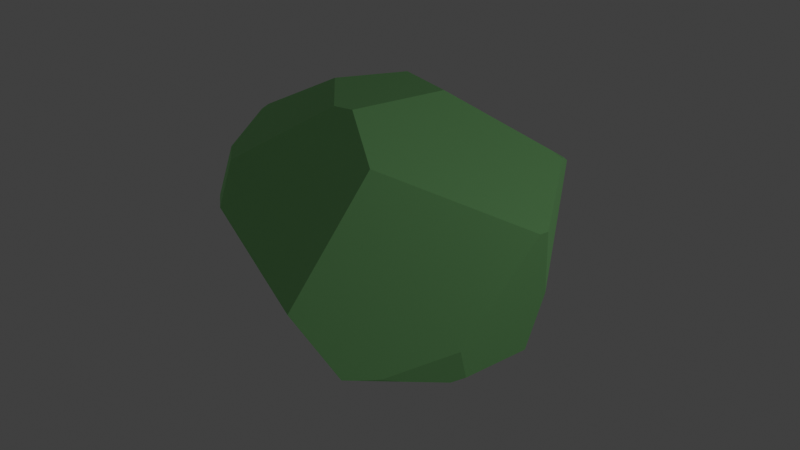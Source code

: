 # Source: bush.blend  (saved by Blender 2.93.21; exported with 4.5.12 LTS)
import bpy
from mathutils import Matrix  # noqa: F401  (used for matrix-valued properties, if any)

bpy.ops.wm.read_factory_settings(use_empty=True)
scene = bpy.context.scene
scene.name = 'Scene'

# ---- collections
col_collection = bpy.data.collections.new('Collection'); scene.collection.children.link(col_collection)

# ---- materials (node trees are filled in below, after node groups)
mat_leaf = bpy.data.materials.new('leaf')
mat_leaf.use_transparent_shadow = False

# ---- material node trees
mat_leaf.use_nodes = True; mat_leaf.node_tree.nodes.clear()
_N = mat_leaf.node_tree.nodes; _L = mat_leaf.node_tree.links
n0 = _N.new('ShaderNodeBsdfPrincipled'); n0.name = 'Principled BSDF'; n0.location = (10, 300)
n0.distribution = 'GGX'
n0.subsurface_method = 'BURLEY'
n0.inputs[0].default_value = (0.4117, 1.001, 0.3622, 1.0)
n0.inputs[1].default_value = 0.8
n0.inputs[2].default_value = 0.8
n0.inputs[3].default_value = 1.45
n0.inputs[27].default_value = (0.0, 0.0, 0.0, 1.0)
n0.inputs[28].default_value = 1.0
n1 = _N.new('ShaderNodeOutputMaterial'); n1.name = 'Material Output'; n1.location = (300, 300)
_L.new(n0.outputs[0], n1.inputs[0])
n1.is_active_output = True

# ---- world
world_world = bpy.data.worlds.new('World'); scene.world = world_world
world_world.use_nodes = True; world_world.node_tree.nodes.clear()
_N = world_world.node_tree.nodes; _L = world_world.node_tree.links
n0 = _N.new('ShaderNodeOutputWorld'); n0.name = 'World Output'; n0.location = (300, 300)
n1 = _N.new('ShaderNodeBackground'); n1.name = 'Background'; n1.location = (10, 300)
n1.inputs[0].default_value = (0.05088, 0.05088, 0.05088, 1.0)
_L.new(n1.outputs[0], n0.inputs[0])
n0.is_active_output = True
world_world.color = (0.05088, 0.05088, 0.05088)
world_world.use_sun_shadow = False
world_world.sun_shadow_jitter_overblur = 0.0

# ---- lights
light_light = bpy.data.lights.new('Light', 'POINT')
light_light.transmission_factor = 0.0
light_light.energy = 100.0
light_light.shadow_soft_size = 0.1
light_light.shadow_maximum_resolution = 0.006
light_light.use_absolute_resolution = True

# ---- meshes
me_cube_004 = bpy.data.meshes.new('Cube.004')
me_cube_004.from_pydata([(-0.1673, 0.3735, -0.1198), (-0.1618, 0.3773, -0.1139), (-0.1794, 0.3642, -0.1315), (0.2602, 0.1929, 0.1702), (-0.1228, 0.3888, -0.1185), (-0.1174, 0.3891, -0.1228), (-0.1458, 0.3869, -0.09463), (0.154, 0.3202, 0.1702), (-0.2608, 0.1414, -0.2192), (-0.2781, 0.2379, -0.1487), (-0.1732, -0.2354, 0.007537), (-0.1586, -0.246, -0.08024), (0.2919, 0.115, 0.1762), (0.09155, 0.3235, 0.1811), (-0.07581, 0.3476, 0.1157), (-0.1699, 0.3669, -0.1357), (0.1947, 0.2837, -0.1876), (0.1188, 0.373, -0.1432), (-0.1104, 0.3892, -0.1274), (-0.2286, 0.1427, -0.2383), (-0.3071, 0.1272, -0.04076), (0.2789, 0.09609, 0.1814), (0.2961, 0.1066, 0.1727), (0.3437, 0.1011, -0.06733), (0.3223, 0.1308, -0.1863), (0.3548, 0.02306, 0.04773), (0.285, 0.01445, -0.2502), (0.08666, -0.03068, -0.3306), (0.1581, 0.02375, -0.3077), (0.2674, -0.003085, -0.2656), (0.2192, -0.08115, -0.2784), (0.07034, -0.2582, -0.2052), (0.1308, -0.2232, 0.07408), (0.35, 0.00758, 0.04013), (0.2875, -0.03367, -0.1982), (0.1979, -0.1184, -0.2812), (0.1673, -0.149, -0.2931), (0.1505, -0.1659, -0.2982), (-0.05025, 0.09717, 0.2411), (-0.1944, 0.1461, 0.1716), (-0.2843, -0.05858, 0.1132), (-0.2271, 0.1127, 0.1529), (-0.2919, -0.04484, -0.1064), (-0.2328, -0.1786, -0.07204), (-0.2374, -0.1775, 0.02311), (-0.2912, -0.06578, 0.101), (-0.3187, 0.004472, -0.0009172), (0.01212, -0.2147, 0.1561), (0.1103, -0.04829, 0.2339), (0.05279, -0.2138, 0.1591), (-0.1063, -0.09222, 0.2008), (-0.02245, 0.008377, 0.2495)], [], [(44, 43, 11, 10), (46, 20, 9, 8, 42), (6, 14, 13, 7, 17, 18, 5, 4), (0, 1, 6, 4, 5, 18, 15, 2), (9, 2, 15, 19, 8), (38, 13, 14, 39), (12, 21, 22), (17, 7, 3, 23, 24, 16), (3, 12, 22, 25, 23), (32, 31, 37, 36, 35, 34, 33), (34, 35, 30, 29, 26), (16, 24, 26, 29, 28), (17, 16, 28, 27, 19, 15, 18), (29, 30, 36, 37, 27, 28), (30, 35, 36), (25, 33, 34, 26, 24, 23), (49, 32, 33, 25, 22, 21, 48), (45, 40, 41, 20, 46), (14, 6, 1, 0, 2, 9, 20, 41, 39), (45, 46, 42, 43, 44), (8, 19, 27, 37, 31, 11, 43, 42), (38, 39, 41, 40, 50, 51), (51, 50, 47, 49, 48), (3, 7, 13, 38, 51, 48, 21, 12), (31, 32, 49, 47, 10, 11), (10, 47, 50, 40, 45, 44)])
_uv = me_cube_004.uv_layers.new(name='CarteUV')
_uv.uv.foreach_set('vector', [0.5248, 0.3697, 0.4683, 0.3633, 0.4653, 0.4818, 0.51, 0.4671, 0.5229, 0.24, 0.506, 0.2528, 0.4397, 0.2433, 0.3912, 0.2864, 0.4495, 0.2601, 0.4636, 0.3193, 0.5553, 0.3633, 0.5751, 0.4291, 0.5665, 0.4504, 0.4446, 0.4222, 0.4515, 0.3328, 0.4531, 0.3301, 0.4547, 0.3281, 0.4531, 0.31, 0.4556, 0.3125, 0.4636, 0.3193, 0.4547, 0.3281, 0.4531, 0.3301, 0.4515, 0.3328, 0.4465, 0.3083, 0.4479, 0.3044, 0.4397, 0.2433, 0.4479, 0.3044, 0.4465, 0.3083, 0.3771, 0.3172, 0.3912, 0.2864, 0.6551, 0.4935, 0.5751, 0.4291, 0.5553, 0.3633, 0.6259, 0.3793, 0.5696, 0.5642, 0.5745, 0.5715, 0.5681, 0.5681, 0.4446, 0.4222, 0.5665, 0.4504, 0.5678, 0.5274, 0.4753, 0.5787, 0.4281, 0.5613, 0.4264, 0.4719, 0.5678, 0.5274, 0.5696, 0.5642, 0.5681, 0.5681, 0.5197, 0.6079, 0.4753, 0.5787, 0.5458, 0.6641, 0.4025, 0.6689, 0.3519, 0.6905, 0.356, 0.6839, 0.365, 0.6711, 0.4127, 0.6315, 0.5167, 0.6144, 0.4127, 0.6315, 0.365, 0.6711, 0.3681, 0.6536, 0.3789, 0.6177, 0.3889, 0.6113, 0.4264, 0.4719, 0.4281, 0.5613, 0.3889, 0.6113, 0.3789, 0.6177, 0.3488, 0.593, 0.4446, 0.4222, 0.4264, 0.4719, 0.3488, 0.593, 0.3314, 0.5874, 0.3771, 0.3172, 0.4465, 0.3083, 0.4515, 0.3328, 0.3789, 0.6177, 0.3681, 0.6536, 0.356, 0.6839, 0.3519, 0.6905, 0.3314, 0.5874, 0.3488, 0.593, 0.3681, 0.6536, 0.365, 0.6711, 0.356, 0.6839, 0.5197, 0.6079, 0.5167, 0.6144, 0.4127, 0.6315, 0.3889, 0.6113, 0.4281, 0.5613, 0.4753, 0.5787, 0.5884, 0.6348, 0.5458, 0.6641, 0.5167, 0.6144, 0.5197, 0.6079, 0.5681, 0.5681, 0.5745, 0.5715, 0.6321, 0.6083, 0.5861, 0.2995, 0.5949, 0.3124, 0.6214, 0.3655, 0.506, 0.2528, 0.5229, 0.24, 0.5553, 0.3633, 0.4636, 0.3193, 0.4556, 0.3125, 0.4531, 0.31, 0.4479, 0.3044, 0.4397, 0.2433, 0.506, 0.2528, 0.6214, 0.3655, 0.6259, 0.3793, 0.5861, 0.2995, 0.5229, 0.24, 0.4495, 0.2601, 0.4683, 0.3633, 0.5248, 0.3697, 0.3912, 0.2864, 0.3771, 0.3172, 0.3314, 0.5874, 0.3519, 0.6905, 0.4025, 0.6689, 0.4653, 0.4818, 0.4683, 0.3633, 0.4495, 0.2601, 0.6551, 0.4935, 0.6259, 0.3793, 0.6214, 0.3655, 0.5949, 0.3124, 0.6354, 0.4952, 0.6585, 0.5468, 0.6585, 0.5468, 0.6354, 0.4952, 0.5866, 0.6096, 0.5884, 0.6348, 0.6321, 0.6083, 0.5678, 0.5274, 0.5665, 0.4504, 0.5751, 0.4291, 0.6551, 0.4935, 0.6585, 0.5468, 0.6321, 0.6083, 0.5745, 0.5715, 0.5696, 0.5642, 0.4025, 0.6689, 0.5458, 0.6641, 0.5884, 0.6348, 0.5866, 0.6096, 0.51, 0.4671, 0.4653, 0.4818, 0.51, 0.4671, 0.5866, 0.6096, 0.6354, 0.4952, 0.5949, 0.3124, 0.5861, 0.2995, 0.5248, 0.3697])
me_cube_004.materials.append(mat_leaf)
me_cube_004.use_remesh_fix_poles = True
me_cube_004.use_remesh_preserve_attributes = False
me_cube_004.update()

# ---- objects
ob_light = bpy.data.objects.new('Light', light_light)
ob_leaf3 = bpy.data.objects.new('Leaf3', me_cube_004)

# ---- transforms, parenting, visibility, modifiers, constraints
ob_light.location = (4.606, 0.3432, 2.818)
ob_light.rotation_euler = (0.6503, 0.05522, 1.866)
ob_light.lock_rotations_4d = False
ob_light.empty_display_type = 'ARROWS'
ob_light.color = (0.0, 0.0, 0.0, 0.0)
ob_light.lineart.crease_threshold = 0.0
ob_leaf3.location = (0.05831, -0.01477, 0.6236)
ob_leaf3.rotation_euler = (-0.4356, -0.0, 0.0)
ob_leaf3.scale = (2.103, 2.103, 2.103)

# ---- collection membership
col_collection.objects.link(ob_light)
col_collection.objects.link(ob_leaf3)

# ---- scene / render settings (as saved in the file)
scene.frame_start = 1; scene.frame_end = 250; scene.frame_set(1)
scene.render.engine = 'BLENDER_EEVEE_NEXT'
scene.cycles.use_denoising = False
scene.cycles.samples = 128
scene.cycles.sampling_pattern = 'TABULATED_SOBOL'
scene.cycles.use_adaptive_sampling = False
scene.cycles.use_light_tree = False
scene.view_settings.view_transform = 'Standard'
bpy.context.view_layer.update()

# ---- added for rendering (the .blend has no active camera): camera
cam_auto = bpy.data.cameras.new('AutoCamera')
cam_auto.lens = 50.0
cam_auto.sensor_width = 36.0
cam_auto.clip_end = 1000.0
ob_auto_camera = bpy.data.objects.new('AutoCamera', cam_auto)
scene.collection.objects.link(ob_auto_camera)
ob_auto_camera.location = (2.69522, -3.04459, 2.56728)
ob_auto_camera.rotation_euler = (1.09748, -7.21219e-08, 0.694738)
scene.camera = ob_auto_camera
bpy.context.view_layer.update()
